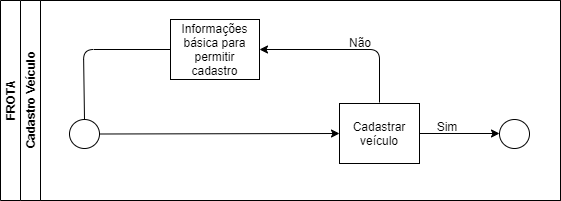

The diagram above was exported from draw.io. Its source (the exported page's mxGraphModel, read from the mxfile embedded in the PNG):
<mxGraphModel dx="1102" dy="533" grid="1" gridSize="10" guides="1" tooltips="1" connect="1" arrows="1" fold="1" page="1" pageScale="1" pageWidth="827" pageHeight="1169" math="0" shadow="0">
  <root>
    <mxCell id="0" />
    <mxCell id="1" parent="0" />
    <mxCell id="dNxyNK7c78bLwvsdeMH5-19" value="FROTA" style="swimlane;html=1;childLayout=stackLayout;resizeParent=1;resizeParentMax=0;horizontal=0;startSize=20;horizontalStack=0;" parent="1" vertex="1">
      <mxGeometry x="120" y="120" width="560" height="200" as="geometry" />
    </mxCell>
    <mxCell id="dNxyNK7c78bLwvsdeMH5-35" style="edgeStyle=orthogonalEdgeStyle;rounded=0;orthogonalLoop=1;jettySize=auto;html=1;endArrow=classic;endFill=1;" parent="dNxyNK7c78bLwvsdeMH5-19" edge="1">
      <mxGeometry relative="1" as="geometry">
        <mxPoint x="319" y="152" as="sourcePoint" />
        <mxPoint x="319" y="152" as="targetPoint" />
      </mxGeometry>
    </mxCell>
    <mxCell id="dNxyNK7c78bLwvsdeMH5-20" value="Cadastro Veículo" style="swimlane;html=1;startSize=20;horizontal=0;" parent="dNxyNK7c78bLwvsdeMH5-19" vertex="1">
      <mxGeometry x="20" width="540" height="200" as="geometry">
        <mxRectangle x="20" width="540" height="200" as="alternateBounds" />
      </mxGeometry>
    </mxCell>
    <mxCell id="dNxyNK7c78bLwvsdeMH5-33" value="" style="edgeStyle=orthogonalEdgeStyle;rounded=0;orthogonalLoop=1;jettySize=auto;html=1;endArrow=classic;endFill=1;" parent="dNxyNK7c78bLwvsdeMH5-20" source="dNxyNK7c78bLwvsdeMH5-30" edge="1">
      <mxGeometry relative="1" as="geometry">
        <mxPoint x="479" y="133" as="targetPoint" />
      </mxGeometry>
    </mxCell>
    <mxCell id="dNxyNK7c78bLwvsdeMH5-24" value="Informações básica para permitir cadastro" style="rounded=0;whiteSpace=wrap;html=1;fontFamily=Helvetica;fontSize=12;fontColor=#000000;align=center;" parent="dNxyNK7c78bLwvsdeMH5-20" vertex="1">
      <mxGeometry x="150" y="19" width="89" height="60" as="geometry" />
    </mxCell>
    <mxCell id="C_yHxpNJqpNlUCQx4tqX-10" value="Não" style="text;html=1;strokeColor=none;fillColor=none;align=center;verticalAlign=middle;whiteSpace=wrap;rounded=0;" vertex="1" parent="dNxyNK7c78bLwvsdeMH5-20">
      <mxGeometry x="320" y="32" width="40" height="20" as="geometry" />
    </mxCell>
    <mxCell id="C_yHxpNJqpNlUCQx4tqX-9" value="Sim" style="text;html=1;strokeColor=none;fillColor=none;align=center;verticalAlign=middle;whiteSpace=wrap;rounded=0;" vertex="1" parent="dNxyNK7c78bLwvsdeMH5-20">
      <mxGeometry x="407" y="116" width="40" height="20" as="geometry" />
    </mxCell>
    <mxCell id="dNxyNK7c78bLwvsdeMH5-30" value="Cadastrar veículo" style="rounded=0;whiteSpace=wrap;html=1;fontFamily=Helvetica;fontSize=12;fontColor=#000000;align=center;" parent="dNxyNK7c78bLwvsdeMH5-20" vertex="1">
      <mxGeometry x="319" y="103" width="80" height="60" as="geometry" />
    </mxCell>
    <mxCell id="dNxyNK7c78bLwvsdeMH5-23" value="" style="ellipse;whiteSpace=wrap;html=1;" parent="dNxyNK7c78bLwvsdeMH5-20" vertex="1">
      <mxGeometry x="49" y="119" width="30" height="29" as="geometry" />
    </mxCell>
    <mxCell id="C_yHxpNJqpNlUCQx4tqX-2" value="" style="endArrow=classic;html=1;entryX=0;entryY=0.5;entryDx=0;entryDy=0;" edge="1" parent="dNxyNK7c78bLwvsdeMH5-20" source="dNxyNK7c78bLwvsdeMH5-23" target="dNxyNK7c78bLwvsdeMH5-30">
      <mxGeometry width="50" height="50" relative="1" as="geometry">
        <mxPoint x="269" y="132" as="sourcePoint" />
        <mxPoint x="319" y="82" as="targetPoint" />
      </mxGeometry>
    </mxCell>
    <mxCell id="C_yHxpNJqpNlUCQx4tqX-5" value="" style="ellipse;whiteSpace=wrap;html=1;" vertex="1" parent="dNxyNK7c78bLwvsdeMH5-20">
      <mxGeometry x="479" y="119" width="30" height="29" as="geometry" />
    </mxCell>
    <mxCell id="C_yHxpNJqpNlUCQx4tqX-3" value="" style="endArrow=classic;html=1;entryX=1;entryY=0.5;entryDx=0;entryDy=0;" edge="1" parent="1" target="dNxyNK7c78bLwvsdeMH5-24">
      <mxGeometry width="50" height="50" relative="1" as="geometry">
        <mxPoint x="499" y="222" as="sourcePoint" />
        <mxPoint x="459" y="202" as="targetPoint" />
        <Array as="points">
          <mxPoint x="499" y="169" />
        </Array>
      </mxGeometry>
    </mxCell>
    <mxCell id="C_yHxpNJqpNlUCQx4tqX-4" value="" style="endArrow=none;html=1;exitX=0.5;exitY=0;exitDx=0;exitDy=0;entryX=0;entryY=0.5;entryDx=0;entryDy=0;" edge="1" parent="1" target="dNxyNK7c78bLwvsdeMH5-24">
      <mxGeometry width="50" height="50" relative="1" as="geometry">
        <mxPoint x="204" y="239" as="sourcePoint" />
        <mxPoint x="290" y="162" as="targetPoint" />
        <Array as="points">
          <mxPoint x="203" y="169" />
        </Array>
      </mxGeometry>
    </mxCell>
  </root>
</mxGraphModel>